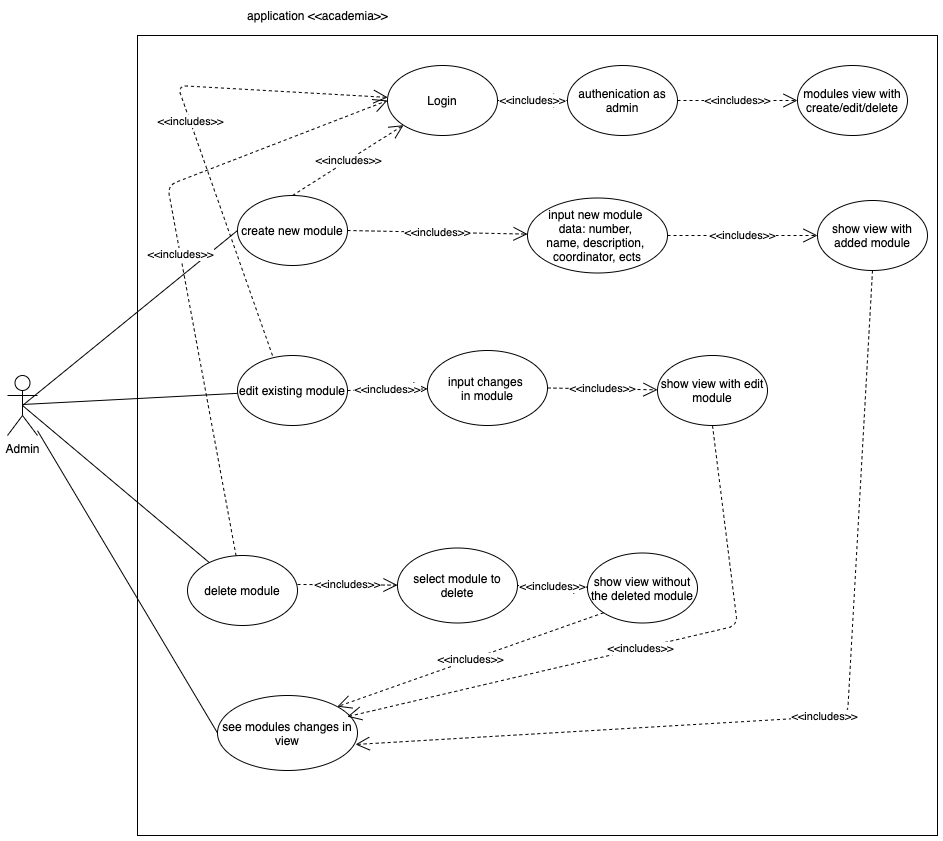

The diagram above was exported from draw.io. Its source (the exported page's mxGraphModel, read from the mxfile embedded in the PNG):
<mxGraphModel dx="1346" dy="787" grid="1" gridSize="10" guides="1" tooltips="1" connect="1" arrows="1" fold="1" page="1" pageScale="1" pageWidth="1654" pageHeight="1169" math="0" shadow="0">
  <root>
    <mxCell id="0" />
    <mxCell id="1" parent="0" />
    <mxCell id="HVr_LoGgmHkh1YxDkiHm-1" value="Admin" style="shape=umlActor;verticalLabelPosition=bottom;verticalAlign=top;html=1;outlineConnect=0;" parent="1" vertex="1">
      <mxGeometry x="80" y="530" width="30" height="60" as="geometry" />
    </mxCell>
    <mxCell id="HVr_LoGgmHkh1YxDkiHm-2" value="" style="whiteSpace=wrap;html=1;aspect=fixed;" parent="1" vertex="1">
      <mxGeometry x="210" y="190" width="800" height="800" as="geometry" />
    </mxCell>
    <mxCell id="HVr_LoGgmHkh1YxDkiHm-5" value="Login" style="ellipse;whiteSpace=wrap;html=1;" parent="1" vertex="1">
      <mxGeometry x="460" y="220" width="110" height="70" as="geometry" />
    </mxCell>
    <mxCell id="HVr_LoGgmHkh1YxDkiHm-8" value="modules view with create/edit/delete" style="ellipse;whiteSpace=wrap;html=1;" parent="1" vertex="1">
      <mxGeometry x="870" y="220" width="110" height="70" as="geometry" />
    </mxCell>
    <mxCell id="HVr_LoGgmHkh1YxDkiHm-10" value="create new module" style="ellipse;whiteSpace=wrap;html=1;" parent="1" vertex="1">
      <mxGeometry x="310" y="350" width="110" height="70" as="geometry" />
    </mxCell>
    <mxCell id="HVr_LoGgmHkh1YxDkiHm-11" value="edit existing module" style="ellipse;whiteSpace=wrap;html=1;" parent="1" vertex="1">
      <mxGeometry x="310" y="510" width="110" height="70" as="geometry" />
    </mxCell>
    <mxCell id="HVr_LoGgmHkh1YxDkiHm-12" value="delete module" style="ellipse;whiteSpace=wrap;html=1;" parent="1" vertex="1">
      <mxGeometry x="260" y="710" width="110" height="70" as="geometry" />
    </mxCell>
    <mxCell id="HVr_LoGgmHkh1YxDkiHm-14" value="authenication as admin" style="ellipse;whiteSpace=wrap;html=1;" parent="1" vertex="1">
      <mxGeometry x="640" y="220" width="110" height="70" as="geometry" />
    </mxCell>
    <mxCell id="HVr_LoGgmHkh1YxDkiHm-15" value="&amp;lt;&amp;lt;includes&amp;gt;&amp;gt;" style="endArrow=open;endSize=12;dashed=1;html=1;exitX=1;exitY=0.5;exitDx=0;exitDy=0;entryX=0;entryY=0.5;entryDx=0;entryDy=0;" parent="1" source="HVr_LoGgmHkh1YxDkiHm-5" target="HVr_LoGgmHkh1YxDkiHm-14" edge="1">
      <mxGeometry width="160" relative="1" as="geometry">
        <mxPoint x="720" y="475" as="sourcePoint" />
        <mxPoint x="880" y="475" as="targetPoint" />
      </mxGeometry>
    </mxCell>
    <mxCell id="HVr_LoGgmHkh1YxDkiHm-16" value="&amp;lt;&amp;lt;includes&amp;gt;&amp;gt;" style="endArrow=open;endSize=12;dashed=1;html=1;exitX=1;exitY=0.5;exitDx=0;exitDy=0;" parent="1" source="HVr_LoGgmHkh1YxDkiHm-14" target="HVr_LoGgmHkh1YxDkiHm-8" edge="1">
      <mxGeometry width="160" relative="1" as="geometry">
        <mxPoint x="490" y="335" as="sourcePoint" />
        <mxPoint x="553.96" y="283.97" as="targetPoint" />
      </mxGeometry>
    </mxCell>
    <mxCell id="HVr_LoGgmHkh1YxDkiHm-17" value="" style="endArrow=none;html=1;entryX=0;entryY=0.5;entryDx=0;entryDy=0;" parent="1" target="HVr_LoGgmHkh1YxDkiHm-10" edge="1">
      <mxGeometry width="50" height="50" relative="1" as="geometry">
        <mxPoint x="95" y="560" as="sourcePoint" />
        <mxPoint x="710" y="430" as="targetPoint" />
      </mxGeometry>
    </mxCell>
    <mxCell id="HVr_LoGgmHkh1YxDkiHm-18" value="&amp;lt;&amp;lt;includes&amp;gt;&amp;gt;" style="endArrow=open;endSize=12;dashed=1;html=1;exitX=0.5;exitY=0;exitDx=0;exitDy=0;" parent="1" source="HVr_LoGgmHkh1YxDkiHm-10" target="HVr_LoGgmHkh1YxDkiHm-5" edge="1">
      <mxGeometry width="160" relative="1" as="geometry">
        <mxPoint x="460" y="250" as="sourcePoint" />
        <mxPoint x="540" y="250" as="targetPoint" />
      </mxGeometry>
    </mxCell>
    <mxCell id="HVr_LoGgmHkh1YxDkiHm-20" value="input new module &lt;br&gt;data: number,&amp;nbsp;&lt;br&gt;name,&amp;nbsp;description,&amp;nbsp;&lt;br&gt;coordinator,&amp;nbsp;ects" style="ellipse;whiteSpace=wrap;html=1;" parent="1" vertex="1">
      <mxGeometry x="600" y="352.5" width="140" height="75" as="geometry" />
    </mxCell>
    <mxCell id="HVr_LoGgmHkh1YxDkiHm-21" value="&amp;lt;&amp;lt;includes&amp;gt;&amp;gt;" style="endArrow=open;endSize=12;dashed=1;html=1;exitX=1;exitY=0.5;exitDx=0;exitDy=0;" parent="1" source="HVr_LoGgmHkh1YxDkiHm-10" target="HVr_LoGgmHkh1YxDkiHm-20" edge="1">
      <mxGeometry width="160" relative="1" as="geometry">
        <mxPoint x="316.02" y="307" as="sourcePoint" />
        <mxPoint x="366.45480334972785" y="274.9667751030174" as="targetPoint" />
      </mxGeometry>
    </mxCell>
    <mxCell id="HVr_LoGgmHkh1YxDkiHm-22" value="show view with added module" style="ellipse;whiteSpace=wrap;html=1;" parent="1" vertex="1">
      <mxGeometry x="890" y="355" width="110" height="70" as="geometry" />
    </mxCell>
    <mxCell id="HVr_LoGgmHkh1YxDkiHm-23" value="&amp;lt;&amp;lt;includes&amp;gt;&amp;gt;" style="endArrow=open;endSize=12;dashed=1;html=1;exitX=1;exitY=0.5;exitDx=0;exitDy=0;" parent="1" source="HVr_LoGgmHkh1YxDkiHm-20" target="HVr_LoGgmHkh1YxDkiHm-22" edge="1">
      <mxGeometry width="160" relative="1" as="geometry">
        <mxPoint x="600" y="335" as="sourcePoint" />
        <mxPoint x="630" y="335" as="targetPoint" />
        <Array as="points" />
      </mxGeometry>
    </mxCell>
    <mxCell id="HVr_LoGgmHkh1YxDkiHm-24" value="" style="endArrow=none;html=1;" parent="1" target="HVr_LoGgmHkh1YxDkiHm-11" edge="1">
      <mxGeometry width="50" height="50" relative="1" as="geometry">
        <mxPoint x="95" y="559" as="sourcePoint" />
        <mxPoint x="710" y="400" as="targetPoint" />
      </mxGeometry>
    </mxCell>
    <mxCell id="HVr_LoGgmHkh1YxDkiHm-25" value="input changes &lt;br&gt;in module" style="ellipse;whiteSpace=wrap;html=1;" parent="1" vertex="1">
      <mxGeometry x="500" y="505" width="120" height="75" as="geometry" />
    </mxCell>
    <mxCell id="HVr_LoGgmHkh1YxDkiHm-26" value="&amp;lt;&amp;lt;includes&amp;gt;&amp;gt;" style="endArrow=open;endSize=12;dashed=1;html=1;exitX=1;exitY=0.5;exitDx=0;exitDy=0;" parent="1" source="HVr_LoGgmHkh1YxDkiHm-11" target="HVr_LoGgmHkh1YxDkiHm-25" edge="1">
      <mxGeometry width="160" relative="1" as="geometry">
        <mxPoint x="430" y="545" as="sourcePoint" />
        <mxPoint x="376.45480334972785" y="434.9667751030174" as="targetPoint" />
      </mxGeometry>
    </mxCell>
    <mxCell id="HVr_LoGgmHkh1YxDkiHm-27" value="show view with edit module" style="ellipse;whiteSpace=wrap;html=1;" parent="1" vertex="1">
      <mxGeometry x="730" y="510" width="110" height="70" as="geometry" />
    </mxCell>
    <mxCell id="HVr_LoGgmHkh1YxDkiHm-28" value="&amp;lt;&amp;lt;includes&amp;gt;&amp;gt;" style="endArrow=open;endSize=12;dashed=1;html=1;exitX=1;exitY=0.5;exitDx=0;exitDy=0;" parent="1" source="HVr_LoGgmHkh1YxDkiHm-25" target="HVr_LoGgmHkh1YxDkiHm-27" edge="1">
      <mxGeometry width="160" relative="1" as="geometry">
        <mxPoint x="610" y="495" as="sourcePoint" />
        <mxPoint x="640" y="495" as="targetPoint" />
        <Array as="points" />
      </mxGeometry>
    </mxCell>
    <mxCell id="HVr_LoGgmHkh1YxDkiHm-29" value="&amp;lt;&amp;lt;includes&amp;gt;&amp;gt;" style="endArrow=open;endSize=12;dashed=1;html=1;exitX=0.318;exitY=0;exitDx=0;exitDy=0;exitPerimeter=0;" parent="1" source="HVr_LoGgmHkh1YxDkiHm-11" target="HVr_LoGgmHkh1YxDkiHm-5" edge="1">
      <mxGeometry width="160" relative="1" as="geometry">
        <mxPoint x="600" y="440" as="sourcePoint" />
        <mxPoint x="760" y="440" as="targetPoint" />
        <Array as="points">
          <mxPoint x="250" y="240" />
        </Array>
      </mxGeometry>
    </mxCell>
    <mxCell id="HVr_LoGgmHkh1YxDkiHm-30" value="select module to delete" style="ellipse;whiteSpace=wrap;html=1;" parent="1" vertex="1">
      <mxGeometry x="470" y="702.5" width="120" height="75" as="geometry" />
    </mxCell>
    <mxCell id="HVr_LoGgmHkh1YxDkiHm-31" value="&amp;lt;&amp;lt;includes&amp;gt;&amp;gt;" style="endArrow=open;endSize=12;dashed=1;html=1;exitX=1;exitY=0.414;exitDx=0;exitDy=0;exitPerimeter=0;" parent="1" source="HVr_LoGgmHkh1YxDkiHm-12" target="HVr_LoGgmHkh1YxDkiHm-30" edge="1">
      <mxGeometry width="160" relative="1" as="geometry">
        <mxPoint x="420" y="740" as="sourcePoint" />
        <mxPoint x="376.45480334972785" y="629.9667751030174" as="targetPoint" />
      </mxGeometry>
    </mxCell>
    <mxCell id="HVr_LoGgmHkh1YxDkiHm-32" value="show view without the deleted module" style="ellipse;whiteSpace=wrap;html=1;" parent="1" vertex="1">
      <mxGeometry x="660" y="707.5" width="110" height="70" as="geometry" />
    </mxCell>
    <mxCell id="HVr_LoGgmHkh1YxDkiHm-33" value="&amp;lt;&amp;lt;includes&amp;gt;&amp;gt;" style="endArrow=open;endSize=12;dashed=1;html=1;exitX=1;exitY=0.5;exitDx=0;exitDy=0;" parent="1" source="HVr_LoGgmHkh1YxDkiHm-30" target="HVr_LoGgmHkh1YxDkiHm-32" edge="1">
      <mxGeometry width="160" relative="1" as="geometry">
        <mxPoint x="610" y="690" as="sourcePoint" />
        <mxPoint x="640" y="690" as="targetPoint" />
        <Array as="points" />
      </mxGeometry>
    </mxCell>
    <mxCell id="HVr_LoGgmHkh1YxDkiHm-35" value="" style="endArrow=none;html=1;exitX=0.5;exitY=0.5;exitDx=0;exitDy=0;exitPerimeter=0;" parent="1" source="HVr_LoGgmHkh1YxDkiHm-1" target="HVr_LoGgmHkh1YxDkiHm-12" edge="1">
      <mxGeometry width="50" height="50" relative="1" as="geometry">
        <mxPoint x="120" y="569.1666666666667" as="sourcePoint" />
        <mxPoint x="320.20840258452654" y="558.043977634193" as="targetPoint" />
      </mxGeometry>
    </mxCell>
    <mxCell id="HVr_LoGgmHkh1YxDkiHm-36" value="&amp;lt;&amp;lt;includes&amp;gt;&amp;gt;" style="endArrow=open;endSize=12;dashed=1;html=1;entryX=0;entryY=0.5;entryDx=0;entryDy=0;" parent="1" source="HVr_LoGgmHkh1YxDkiHm-12" target="HVr_LoGgmHkh1YxDkiHm-5" edge="1">
      <mxGeometry width="160" relative="1" as="geometry">
        <mxPoint x="354.98" y="520" as="sourcePoint" />
        <mxPoint x="365.17241379310303" y="274.1379310344828" as="targetPoint" />
        <Array as="points">
          <mxPoint x="240" y="340" />
        </Array>
      </mxGeometry>
    </mxCell>
    <mxCell id="H8v0pqkJ_7zKfG5yTz7L-35" value="see modules changes in view" style="ellipse;whiteSpace=wrap;html=1;" vertex="1" parent="1">
      <mxGeometry x="290" y="850" width="140" height="75" as="geometry" />
    </mxCell>
    <mxCell id="H8v0pqkJ_7zKfG5yTz7L-36" value="&amp;lt;&amp;lt;includes&amp;gt;&amp;gt;" style="endArrow=open;endSize=12;dashed=1;html=1;exitX=0;exitY=1;exitDx=0;exitDy=0;entryX=1;entryY=0;entryDx=0;entryDy=0;" edge="1" parent="1" source="HVr_LoGgmHkh1YxDkiHm-32" target="H8v0pqkJ_7zKfG5yTz7L-35">
      <mxGeometry width="160" relative="1" as="geometry">
        <mxPoint x="655.125707822069" y="789.9972743808135" as="sourcePoint" />
        <mxPoint x="374.87465342730843" y="932.1704859705223" as="targetPoint" />
        <Array as="points" />
      </mxGeometry>
    </mxCell>
    <mxCell id="H8v0pqkJ_7zKfG5yTz7L-37" value="&amp;lt;&amp;lt;includes&amp;gt;&amp;gt;" style="endArrow=open;endSize=12;dashed=1;html=1;exitX=0.5;exitY=1;exitDx=0;exitDy=0;entryX=1;entryY=0;entryDx=0;entryDy=0;" edge="1" parent="1" source="HVr_LoGgmHkh1YxDkiHm-27">
      <mxGeometry width="160" relative="1" as="geometry">
        <mxPoint x="686.1091270347399" y="777.248737341529" as="sourcePoint" />
        <mxPoint x="419.8285502982635" y="871.1620519852036" as="targetPoint" />
        <Array as="points">
          <mxPoint x="810" y="780" />
        </Array>
      </mxGeometry>
    </mxCell>
    <mxCell id="H8v0pqkJ_7zKfG5yTz7L-38" value="&amp;lt;&amp;lt;includes&amp;gt;&amp;gt;" style="endArrow=open;endSize=12;dashed=1;html=1;exitX=0.5;exitY=1;exitDx=0;exitDy=0;entryX=0.986;entryY=0.653;entryDx=0;entryDy=0;entryPerimeter=0;" edge="1" parent="1" source="HVr_LoGgmHkh1YxDkiHm-22" target="H8v0pqkJ_7zKfG5yTz7L-35">
      <mxGeometry width="160" relative="1" as="geometry">
        <mxPoint x="686.1091270347399" y="777.248737341529" as="sourcePoint" />
        <mxPoint x="419.8285502982635" y="871.1620519852036" as="targetPoint" />
        <Array as="points">
          <mxPoint x="920" y="870" />
        </Array>
      </mxGeometry>
    </mxCell>
    <mxCell id="H8v0pqkJ_7zKfG5yTz7L-39" value="" style="endArrow=none;html=1;entryX=0;entryY=0.5;entryDx=0;entryDy=0;" edge="1" parent="1" source="HVr_LoGgmHkh1YxDkiHm-1" target="H8v0pqkJ_7zKfG5yTz7L-35">
      <mxGeometry width="50" height="50" relative="1" as="geometry">
        <mxPoint x="120" y="582.6136363636363" as="sourcePoint" />
        <mxPoint x="291.8106531397955" y="727.090776503919" as="targetPoint" />
      </mxGeometry>
    </mxCell>
    <mxCell id="H8v0pqkJ_7zKfG5yTz7L-40" value="application &amp;lt;&amp;lt;academia&amp;gt;&amp;gt;" style="text;html=1;strokeColor=none;fillColor=none;align=center;verticalAlign=middle;whiteSpace=wrap;rounded=0;" vertex="1" parent="1">
      <mxGeometry x="250" y="160" width="281" height="20" as="geometry" />
    </mxCell>
  </root>
</mxGraphModel>